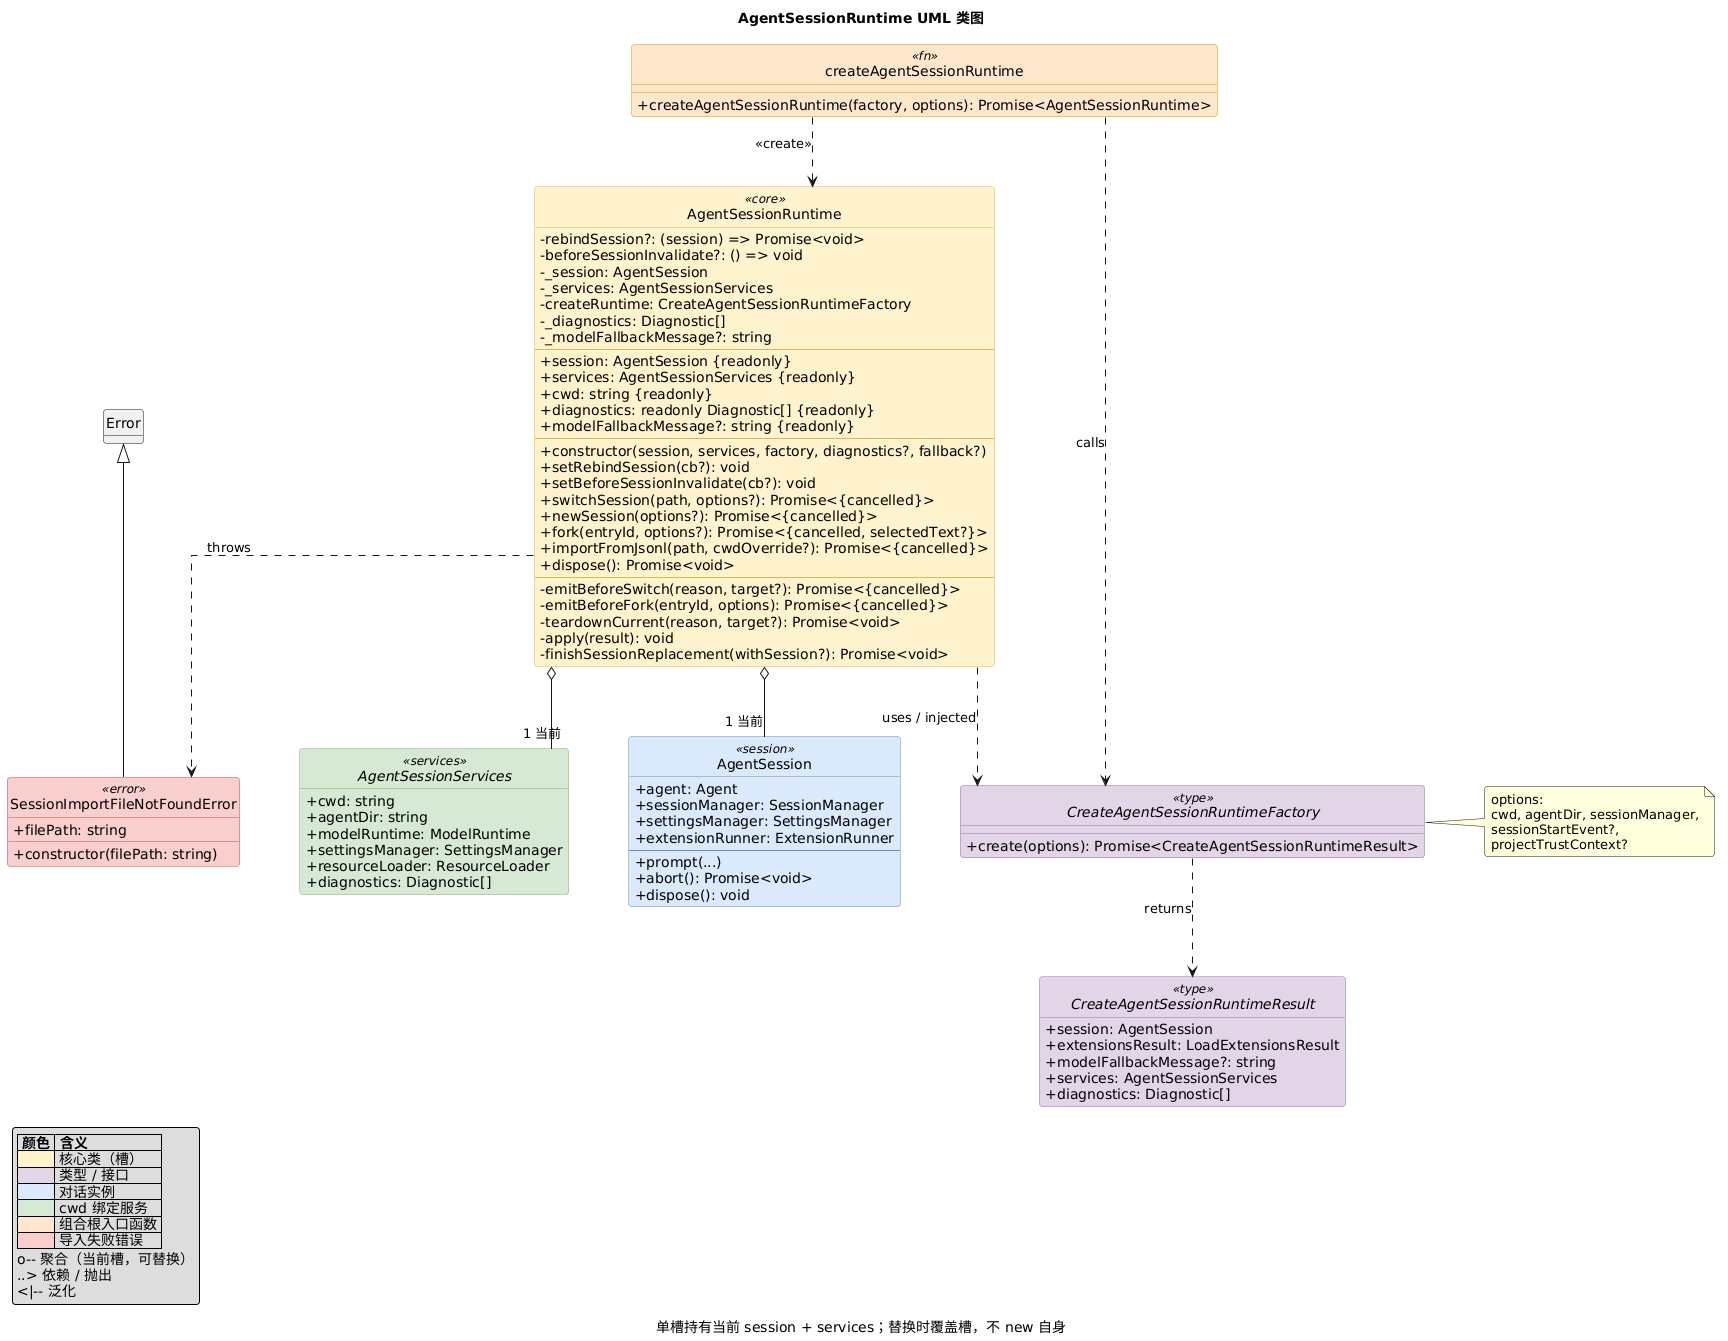

The diagram above was rendered by PlantUML. Its source (embedded in the PNG):
@startuml
title AgentSessionRuntime UML 类图
caption 单槽持有当前 session + services；替换时覆盖槽，不 new 自身

skinparam shadowing false
skinparam roundcorner 6
skinparam classAttributeIconSize 0
skinparam linetype ortho
skinparam nodesep 60
skinparam ranksep 70
hide circle
hide empty methods

skinparam class {
  BackgroundColor<<core>> #FFF2CC
  BorderColor<<core>> #D6B656
  BackgroundColor<<type>> #E1D5E7
  BorderColor<<type>> #9673A6
  BackgroundColor<<session>> #DAE8FC
  BorderColor<<session>> #6C8EBF
  BackgroundColor<<services>> #D5E8D4
  BorderColor<<services>> #82B366
  BackgroundColor<<fn>> #FFE6CC
  BorderColor<<fn>> #D79B00
  BackgroundColor<<error>> #F8CECC
  BorderColor<<error>> #B85450
}

class AgentSessionRuntime <<core>> {
  - rebindSession?: (session) => Promise<void>
  - beforeSessionInvalidate?: () => void
  - _session: AgentSession
  - _services: AgentSessionServices
  - createRuntime: CreateAgentSessionRuntimeFactory
  - _diagnostics: Diagnostic[]
  - _modelFallbackMessage?: string
  --
  + session: AgentSession {readonly}
  + services: AgentSessionServices {readonly}
  + cwd: string {readonly}
  + diagnostics: readonly Diagnostic[] {readonly}
  + modelFallbackMessage?: string {readonly}
  --
  + constructor(session, services, factory, diagnostics?, fallback?)
  + setRebindSession(cb?): void
  + setBeforeSessionInvalidate(cb?): void
  + switchSession(path, options?): Promise<{cancelled}>
  + newSession(options?): Promise<{cancelled}>
  + fork(entryId, options?): Promise<{cancelled, selectedText?}>
  + importFromJsonl(path, cwdOverride?): Promise<{cancelled}>
  + dispose(): Promise<void>
  --
  - emitBeforeSwitch(reason, target?): Promise<{cancelled}>
  - emitBeforeFork(entryId, options): Promise<{cancelled}>
  - teardownCurrent(reason, target?): Promise<void>
  - apply(result): void
  - finishSessionReplacement(withSession?): Promise<void>
}

interface CreateAgentSessionRuntimeFactory <<type>> {
  + create(options): Promise<CreateAgentSessionRuntimeResult>
}

note right of CreateAgentSessionRuntimeFactory
  options:
  cwd, agentDir, sessionManager,
  sessionStartEvent?,
  projectTrustContext?
end note

interface CreateAgentSessionRuntimeResult <<type>> {
  + session: AgentSession
  + extensionsResult: LoadExtensionsResult
  + modelFallbackMessage?: string
  + services: AgentSessionServices
  + diagnostics: Diagnostic[]
}

class createAgentSessionRuntime <<fn>> {
  + createAgentSessionRuntime(factory, options): Promise<AgentSessionRuntime>
}

class AgentSession <<session>> {
  + agent: Agent
  + sessionManager: SessionManager
  + settingsManager: SettingsManager
  + extensionRunner: ExtensionRunner
  --
  + prompt(...)
  + abort(): Promise<void>
  + dispose(): void
}

interface AgentSessionServices <<services>> {
  + cwd: string
  + agentDir: string
  + modelRuntime: ModelRuntime
  + settingsManager: SettingsManager
  + resourceLoader: ResourceLoader
  + diagnostics: Diagnostic[]
}

class SessionImportFileNotFoundError <<error>> {
  + filePath: string
  + constructor(filePath: string)
}

AgentSessionRuntime o-- "1 当前" AgentSession
AgentSessionRuntime o-- "1 当前" AgentSessionServices
AgentSessionRuntime ..> CreateAgentSessionRuntimeFactory : uses / injected
CreateAgentSessionRuntimeFactory ..> CreateAgentSessionRuntimeResult : returns
createAgentSessionRuntime ..> AgentSessionRuntime : <<create>>
createAgentSessionRuntime ..> CreateAgentSessionRuntimeFactory : calls
Error <|-- SessionImportFileNotFoundError
AgentSessionRuntime ..> SessionImportFileNotFoundError : throws

legend left
  |= 颜色 |= 含义 |
  | <#FFF2CC> | 核心类（槽） |
  | <#E1D5E7> | 类型 / 接口 |
  | <#DAE8FC> | 对话实例 |
  | <#D5E8D4> | cwd 绑定服务 |
  | <#FFE6CC> | 组合根入口函数 |
  | <#F8CECC> | 导入失败错误 |
  o-- 聚合（当前槽，可替换）
  ..> 依赖 / 抛出
  <|-- 泛化
endlegend
@enduml